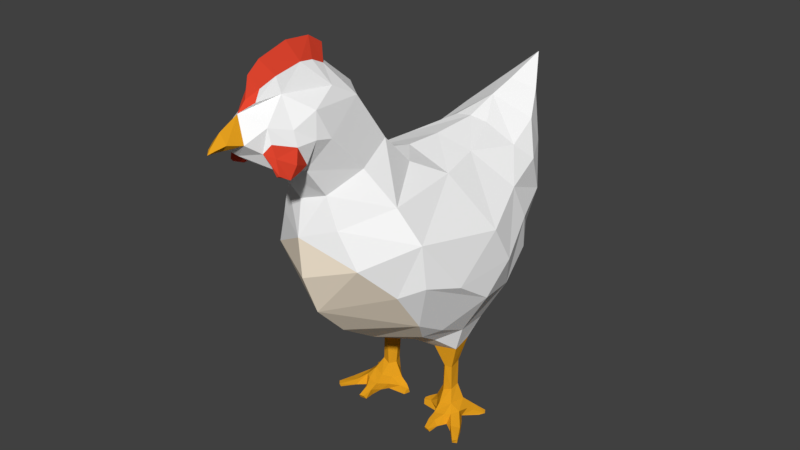 # Source: ChickenIdle.blend  (saved by Blender 2.77.0; exported with 4.5.12 LTS)
import bpy
from mathutils import Matrix  # noqa: F401  (used for matrix-valued properties, if any)

bpy.ops.wm.read_factory_settings(use_empty=True)
scene = bpy.context.scene
scene.name = 'Scene'

# ---- collections
col_collection_1 = bpy.data.collections.new('Collection 1'); scene.collection.children.link(col_collection_1)

# ---- materials (node trees are filled in below, after node groups)
mat_material_027 = bpy.data.materials.new('Material.027')
mat_material_027.alpha_threshold = 0.0
mat_material_027.use_transparent_shadow = False
mat_material_027.diffuse_color = (1.0, 1.0, 1.0, 1.0)
mat_material_027.roughness = 0.5
mat_material_027.specular_intensity = 0.1491
mat_material_035 = bpy.data.materials.new('Material.035')
mat_material_035.alpha_threshold = 0.0
mat_material_035.use_transparent_shadow = False
mat_material_035.diffuse_color = (0.8, 0.06492, 0.03119, 1.0)
mat_material_035.roughness = 0.5
mat_material_036 = bpy.data.materials.new('Material.036')
mat_material_036.alpha_threshold = 0.0
mat_material_036.use_transparent_shadow = False
mat_material_036.diffuse_color = (0.8, 0.3594, 0.01435, 1.0)
mat_material_036.roughness = 0.5
mat_material_037 = bpy.data.materials.new('Material.037')
mat_material_037.alpha_threshold = 0.0
mat_material_037.use_transparent_shadow = False
mat_material_037.diffuse_color = (1.0, 0.8732, 0.6986, 1.0)
mat_material_037.roughness = 0.5
mat_material_037.specular_intensity = 0.1374
mat_material_041 = bpy.data.materials.new('Material.041')
mat_material_041.alpha_threshold = 0.0
mat_material_041.use_transparent_shadow = False
mat_material_041.diffuse_color = (0.9971, 1.0, 0.8254, 1.0)
mat_material_041.roughness = 0.5
mat_material_041.specular_intensity = 0.3129

# ---- material node trees

# ---- world
world_world = bpy.data.worlds.new('World'); scene.world = world_world
world_world.color = (0.05088, 0.05088, 0.05088)
world_world.use_sun_shadow = False
world_world.sun_shadow_jitter_overblur = 0.0
world_world.cycles.sampling_method = 'MANUAL'

# ---- meshes
me_retopoflow_007 = bpy.data.meshes.new('RetopoFlow.007')
me_retopoflow_007.from_pydata([(0.2624, -0.1415, 0.5392), (0.255, 0.006783, 0.4666), (0.3854, -0.01239, 0.6806), (0.3343, -0.3404, 0.8457), (0.3837, -0.1877, 0.8031), (0.3337, -0.367, 1.042), (0.2486, -0.4084, 1.187), (0.2276, 0.1773, 0.4423), (0.3058, 0.2423, 0.608), (0.1008, 0.3601, 0.4413), (0.1982, 0.4312, 0.5845), (0.2919, 0.2856, 1.035), (0.3747, 0.04598, 0.9588), (0.3817, 0.1415, 0.7913), (0.3187, 0.3361, 0.8887), (0.1577, 0.1605, 1.2), (0.2005, 0.4062, 1.158), (0.2027, -0.04551, 1.186), (0.1694, 0.5775, 1.216), (0.09897, 0.7101, 1.296), (0.07788, 0.3796, 1.236), (0.1291, -0.1926, 1.267), (0.2405, 0.5449, 0.9234), (0.2478, 0.4896, 1.082), (0.2867, 0.3902, 0.7165), (0.2102, 0.5157, 0.7611), (0.1977, -0.5741, 0.9717), (0.1333, -0.605, 1.132), (0.094, -0.6155, 1.266), (0.1529, -0.48, 1.342), (0.115, -0.3161, 1.4), (0.2571, -0.2836, 0.6236), (0.2034, -0.1969, 0.5094), (0.1824, -0.08511, 0.431), (0.09255, -0.1009, 0.4056), (0.131, 0.23, 0.3918), (0.1041, 0.1361, 0.3426), (0.2125, 0.1069, 0.3653), (0.2157, 0.01905, 0.3464), (0.1336, -0.02252, 0.352), (0.08024, 0.05131, 0.3477), (0.1628, 0.01273, 0.2444), (0.191, 0.02453, 0.2392), (0.1862, 0.07868, 0.2492), (0.1486, 0.09016, 0.2464), (0.13, 0.05041, 0.2467), (0.1341, 0.04309, 0.1181), (0.157, 0.0138, 0.1156), (0.1933, 0.02388, 0.1278), (0.1915, 0.07105, 0.1335), (0.1499, 0.08544, 0.1244), (0.2163, -0.006806, 0.07847), (0.2257, 0.06721, 0.07511), (0.1652, -0.02304, 0.0692), (0.1022, 0.04272, 0.05145), (0.1321, 0.006429, 0.05766), (0.1445, 0.08414, 0.06043), (0.238, -0.03756, 0.0507), (0.2538, 0.002999, 0.04974), (0.2579, 0.05703, 0.03848), (0.2742, 0.07881, 0.02459), (0.2601, 0.1101, 0.03015), (0.3104, 0.1173, 0.001451), (0.2705, -0.07913, 0.02744), (0.3047, -0.05796, 0.02181), (0.2995, 0.1345, 0.004309), (0.3228, -0.1378, 0.01038), (0.3386, -0.1195, 0.01119), (0.166, -0.05971, 0.0407), (0.2145, -0.05313, 0.04713), (0.06801, 0.0373, 0.02973), (0.08855, 0.01486, 0.02353), (0.166, -0.09687, 0.02717), (0.195, -0.0951, 0.03183), (0.1756, -0.1388, 0.01064), (0.1952, -0.1438, 0.0116), (0.1371, -0.008344, 0.02355), (0.09814, 0.05661, 0.01371), (0.1478, 0.07334, 0.02011), (0.2259, 0.1139, 0.03124), (0.2419, 0.03806, 0.001871), (0.2699, 0.002304, 0.004064), (0.3048, -0.05488, -0.004239), (0.2312, -0.05589, 0.004865), (0.2942, 0.09552, -0.002814), (0.2699, -0.08153, -5.876e-05), (0.3194, -0.1321, -0.005567), (0.2091, -0.09423, 0.00448), (0.1989, -0.1336, -0.006518), (0.1713, -0.07923, -0.008889), (0.1688, -0.1281, -0.006828), (0.1578, -0.0379, -0.000787), (0.04877, 0.02702, 0.01764), (0.05214, 0.01452, 0.01618), (0.05759, 0.005694, -0.004808), (0.1411, -0.002461, -0.005149), (0.04697, 0.03114, -0.002175), (0.149, 0.06198, 0.00209), (0.232, 0.1043, 0.006469), (0.263, 0.1214, 0.00367), (0.3361, -0.1189, -0.007935), (0.08913, -0.7074, 1.394), (0.1442, -0.631, 1.503), (0.09583, -0.4454, 1.599), (0.07787, -0.7488, 1.404), (0.1179, -0.7278, 1.431), (0.1383, -0.6985, 1.517), (0.1246, -0.6809, 1.617), (0.08315, -0.5572, 1.662), (0.128, -0.7786, 1.514), (0.111, -0.7773, 1.571), (0.08949, -0.8606, 1.54), (0.07793, -0.8645, 1.597), (0.05379, -0.7701, 1.683), (0.03697, -0.6598, 1.762), (0.07284, -0.8412, 1.439), (0.06953, -0.8833, 1.508), (0.05008, -0.9449, 1.553), (0.1425, -0.8005, 1.46), (0.1305, -0.7717, 1.425), (0.1045, -0.8586, 1.492), (0.09034, -0.8719, 1.474), (0.09711, -0.7738, 1.412), (0.08961, -0.8482, 1.43), (0.1075, -0.8082, 1.403), (0.1298, -0.8209, 1.409), (0.1053, -0.8596, 1.427), (0.1178, -0.8583, 1.432), (0.02879, -0.8643, 1.673), (0.02986, -1.002, 1.566), (0.0257, -0.8404, 1.713), (0.03567, -0.7733, 1.742), (0.034, -0.5995, 1.754), (0.02957, -0.5412, 1.726), (0.01214, -1.04, 1.553), (0.1547, 0.6653, 1.086), (0.2629, -0.4258, 0.8168), (-0.2624, -0.1415, 0.5392), (-0.255, 0.006783, 0.4666), (-0.3854, -0.01239, 0.6806), (-0.3343, -0.3404, 0.8457), (-0.3837, -0.1877, 0.8031), (-0.3337, -0.367, 1.042), (-0.2486, -0.4084, 1.187), (-0.2276, 0.1773, 0.4423), (-0.3058, 0.2423, 0.608), (-0.1008, 0.3601, 0.4413), (-0.1982, 0.4312, 0.5845), (-0.2919, 0.2856, 1.035), (-0.3747, 0.04598, 0.9588), (-0.3817, 0.1415, 0.7913), (-0.3187, 0.3361, 0.8887), (-0.1577, 0.1605, 1.2), (-0.2005, 0.4062, 1.158), (-0.2027, -0.04551, 1.186), (-0.1694, 0.5775, 1.216), (-0.09897, 0.7101, 1.296), (-0.07788, 0.3796, 1.236), (-0.1291, -0.1926, 1.267), (-0.2405, 0.5449, 0.9234), (-0.2478, 0.4896, 1.082), (-0.2867, 0.3902, 0.7165), (-0.2102, 0.5157, 0.7611), (-0.1977, -0.5741, 0.9717), (-0.1333, -0.605, 1.132), (-0.09848, -0.6137, 1.268), (-0.1536, -0.4772, 1.345), (-0.1118, -0.3141, 1.402), (-0.2571, -0.2836, 0.6236), (-0.2034, -0.1969, 0.5094), (-0.1824, -0.08511, 0.431), (-0.09255, -0.1009, 0.4056), (-0.131, 0.23, 0.3918), (-0.1041, 0.1361, 0.3426), (-0.2125, 0.1069, 0.3653), (-0.2157, 0.01905, 0.3464), (-0.1336, -0.02252, 0.352), (-0.08024, 0.05131, 0.3477), (-0.1605, 0.0123, 0.2457), (-0.1883, 0.02398, 0.2406), (-0.1836, 0.07757, 0.2505), (-0.1464, 0.08893, 0.2477), (-0.128, 0.04959, 0.248), (-0.1351, 0.04323, 0.1183), (-0.1572, 0.01488, 0.1159), (-0.1924, 0.02464, 0.1277), (-0.1906, 0.07029, 0.1331), (-0.1504, 0.08422, 0.1243), (-0.2163, -0.006806, 0.07847), (-0.2257, 0.06721, 0.07511), (-0.1652, -0.02304, 0.0692), (-0.1022, 0.04272, 0.05145), (-0.1321, 0.006429, 0.05766), (-0.1445, 0.08414, 0.06043), (-0.238, -0.03756, 0.0507), (-0.2538, 0.002999, 0.04974), (-0.2579, 0.05703, 0.03848), (-0.2742, 0.07881, 0.02459), (-0.2601, 0.1101, 0.03015), (-0.3104, 0.1173, 0.001451), (-0.2705, -0.07913, 0.02744), (-0.3047, -0.05796, 0.02181), (-0.2995, 0.1345, 0.004309), (-0.3228, -0.1378, 0.01038), (-0.3386, -0.1195, 0.01119), (-0.166, -0.05971, 0.0407), (-0.2145, -0.05313, 0.04713), (-0.06801, 0.0373, 0.02973), (-0.08855, 0.01486, 0.02353), (-0.166, -0.09687, 0.02717), (-0.195, -0.0951, 0.03183), (-0.1756, -0.1388, 0.01064), (-0.1952, -0.1438, 0.0116), (-0.1371, -0.008344, 0.02355), (-0.09814, 0.05661, 0.01371), (-0.1478, 0.07334, 0.02011), (-0.2259, 0.1139, 0.03124), (-0.2419, 0.03806, 0.001871), (-0.2699, 0.002304, 0.004064), (-0.3048, -0.05488, -0.004239), (-0.2312, -0.05589, 0.004865), (-0.2942, 0.09552, -0.002814), (-0.2699, -0.08153, -5.876e-05), (-0.3194, -0.1321, -0.005567), (-0.2091, -0.09423, 0.00448), (-0.1989, -0.1336, -0.006518), (-0.1713, -0.07923, -0.008889), (-0.1688, -0.1281, -0.006828), (-0.1578, -0.0379, -0.000787), (-0.04877, 0.02702, 0.01764), (-0.05214, 0.01452, 0.01618), (-0.05759, 0.005694, -0.004808), (-0.1411, -0.002461, -0.005149), (-0.04697, 0.03114, -0.002175), (-0.149, 0.06198, 0.00209), (-0.232, 0.1043, 0.006469), (-0.263, 0.1214, 0.00367), (-0.3361, -0.1189, -0.007935), (-0.0923, -0.7076, 1.393), (-0.1485, -0.6313, 1.501), (-0.1013, -0.4456, 1.598), (-0.08105, -0.7489, 1.403), (-0.1213, -0.728, 1.429), (-0.1425, -0.6988, 1.516), (-0.1297, -0.6812, 1.616), (-0.08896, -0.5574, 1.662), (-0.1321, -0.7789, 1.513), (-0.1155, -0.7775, 1.57), (-0.09364, -0.8607, 1.539), (-0.08257, -0.8647, 1.596), (-0.05937, -0.7702, 1.682), (-0.04346, -0.6599, 1.762), (-0.07614, -0.8413, 1.438), (-0.07336, -0.8834, 1.508), (-0.05418, -0.945, 1.553), (-0.1461, -0.8008, 1.459), (-0.1338, -0.7719, 1.424), (-0.1082, -0.8588, 1.491), (-0.09389, -0.8721, 1.473), (-0.1003, -0.774, 1.411), (-0.09281, -0.8484, 1.429), (-0.1106, -0.8084, 1.402), (-0.1328, -0.8211, 1.407), (-0.1085, -0.8598, 1.426), (-0.121, -0.8586, 1.431), (-0.0341, -0.8643, 1.672), (-0.03396, -1.002, 1.566), (-0.0314, -0.8405, 1.712), (-0.04176, -0.7734, 1.741), (-0.04054, -0.5996, 1.754), (-0.03598, -0.5413, 1.726), (-0.01605, -1.04, 1.553), (-0.1547, 0.6653, 1.086), (-0.2629, -0.4258, 0.8168), (-7.8e-09, 0.4125, 0.4976), (-7.8e-09, 0.5458, 0.6395), (-7.8e-09, 0.7038, 0.8697), (-7.768e-09, 0.8543, 1.147), (-7.8e-09, 0.527, 1.301), (-7.768e-09, 0.6602, 1.337), (-7.8e-09, 0.3703, 1.25), (-7.8e-09, 0.1454, 1.242), (-7.8e-09, -0.03537, 1.25), (-7.8e-09, -0.1455, 1.277), (-7.8e-09, -0.6596, 0.9142), (-7.8e-09, -0.6721, 1.09), (-0.002766, -0.6463, 1.239), (0.002044, -0.2739, 1.412), (-7.8e-09, 0.8707, 1.404), (-7.8e-09, -0.4453, 0.5833), (-7.8e-09, -0.5865, 0.7332), (-7.8e-09, -0.2642, 0.4605), (-7.8e-09, -0.08251, 0.395), (-7.8e-09, 0.2317, 0.3883), (-7.8e-09, 0.1226, 0.3635), (-7.8e-09, -0.01093, 0.3802), (-7.8e-09, 0.0488, 0.3691), (-0.001445, -0.7253, 1.365), (-0.002862, -0.3706, 1.61), (-0.001529, -0.7702, 1.395), (-0.00166, -0.8528, 1.443), (-0.001829, -0.9284, 1.498), (-0.001935, -0.9702, 1.532), (-0.002471, -0.9182, 1.643), (-0.002222, -0.9989, 1.604), (-0.002675, -0.8807, 1.681), (-0.003045, -0.8633, 1.761), (-0.003275, -0.8098, 1.802), (-0.003544, -0.6846, 1.836), (-0.003615, -0.5754, 1.827), (-0.003231, -0.5112, 1.725), (-0.003499, -0.5114, 1.787), (-0.002006, -1.041, 1.564), (-0.001892, -1.058, 1.542), (-0.001923, -1.011, 1.538), (-0.001906, -1.036, 1.54)], [], [(0, 1, 2), (2, 4, 3, 0), (3, 4, 5), (1, 7, 8, 2), (8, 7, 9, 10), (9, 275, 10), (23, 18, 16), (13, 14, 11, 12), (4, 2, 13, 12), (5, 17, 6), (11, 14, 22, 23), (23, 135, 18), (135, 276, 277), (275, 9, 274), (19, 279, 278, 18), (16, 18, 278, 20), (278, 280, 20), (20, 15, 16), (15, 20, 280, 281), (17, 15, 281, 282), (282, 283, 21, 17), (16, 15, 11, 23), (12, 11, 15, 17), (5, 4, 12), (2, 8, 13), (14, 13, 8, 24), (14, 24, 25, 22), (276, 22, 25, 275), (25, 24, 10, 275), (10, 24, 8), (0, 3, 31, 32), (285, 27, 28, 286), (6, 29, 28, 27), (6, 21, 30, 29), (283, 287, 30, 21), (29, 102, 101, 28), (103, 30, 287, 298), (102, 103, 107), (30, 103, 102, 29), (277, 288, 19), (279, 19, 288), (32, 33, 1, 0), (5, 6, 27, 26), (31, 136, 290, 289), (26, 284, 290, 136), (33, 32, 34), (291, 292, 34), (9, 35, 293, 274), (35, 9, 7), (293, 35, 36, 294), (7, 37, 36, 35), (7, 1, 38, 37), (1, 33, 38), (34, 39, 38, 33), (34, 292, 295, 39), (295, 296, 40, 39), (40, 296, 294, 36), (38, 39, 41, 42), (42, 43, 37, 38), (37, 43, 44, 36), (44, 45, 40, 36), (40, 45, 41, 39), (45, 46, 47, 41), (41, 47, 48, 42), (48, 49, 43, 42), (43, 49, 50, 44), (50, 46, 45, 44), (49, 48, 51, 52), (48, 47, 53, 51), (47, 46, 54, 55), (46, 50, 56, 54), (51, 57, 58, 52), (52, 58, 59), (59, 60, 61, 52), (61, 60, 62, 65), (52, 56, 50, 49), (58, 57, 63, 64), (63, 66, 67, 64), (51, 53, 68, 69), (69, 57, 51), (53, 47, 55), (54, 70, 71, 55), (68, 72, 73, 69), (73, 72, 74, 75), (53, 55, 76, 68), (76, 55, 71), (70, 54, 77), (54, 56, 78, 77), (56, 52, 79, 78), (79, 52, 61), (58, 81, 80, 59), (81, 58, 64, 82), (59, 80, 60), (80, 84, 62, 60), (57, 83, 85, 63), (66, 63, 85, 86), (83, 57, 69), (69, 73, 87, 83), (75, 88, 87, 73), (72, 89, 90, 74), (72, 68, 91, 89), (68, 76, 91), (71, 70, 92, 93), (71, 94, 95, 76), (94, 71, 93), (70, 77, 96, 92), (96, 77, 78, 97), (78, 79, 98, 97), (98, 79, 61, 99), (61, 65, 99), (95, 94, 96, 97), (99, 65, 62, 84), (80, 98, 99, 84), (87, 88, 90, 89), (81, 82, 85, 83), (87, 89, 91, 83), (91, 76, 95), (64, 67, 100, 82), (86, 85, 82, 100), (67, 66, 86, 100), (74, 90, 88, 75), (93, 92, 96, 94), (97, 98, 80, 95), (83, 91, 81), (17, 21, 6), (286, 297, 238, 165), (101, 104, 299, 297), (101, 102, 106, 105), (102, 107, 106), (103, 108, 107), (105, 104, 101), (106, 110, 109, 105), (109, 110, 112, 111), (106, 107, 110), (107, 113, 110), (113, 107, 108), (110, 113, 112), (299, 104, 115, 300), (115, 116, 301, 300), (301, 116, 117, 302), (116, 111, 112, 117), (105, 109, 118, 119), (109, 111, 120, 118), (120, 111, 116, 121), (104, 105, 119, 122), (104, 122, 123, 115), (115, 123, 121, 116), (119, 125, 124, 122), (124, 125, 127, 126), (127, 120, 121, 126), (126, 121, 123), (126, 123, 122, 124), (125, 119, 118), (125, 118, 120, 127), (113, 128, 303, 112), (117, 112, 303), (303, 304, 129, 117), (303, 128, 305), (128, 113, 131, 130), (113, 114, 131), (131, 307, 306, 130), (307, 131, 114, 308), (114, 132, 309, 308), (309, 132, 133, 311), (133, 310, 311), (310, 133, 103, 298), (132, 114, 108, 133), (133, 108, 103), (129, 304, 312, 134), (312, 313, 134), (117, 129, 314, 302), (129, 134, 315, 314), (315, 134, 313), (305, 128, 130, 306), (17, 5, 12), (285, 284, 26), (135, 277, 19), (22, 276, 135), (114, 113, 108), (291, 32, 31, 289), (27, 285, 26), (5, 26, 136, 3), (3, 136, 31), (32, 291, 34), (137, 139, 138), (139, 137, 140, 141), (140, 142, 141), (138, 139, 145, 144), (145, 147, 146, 144), (146, 147, 275), (160, 153, 155), (150, 149, 148, 151), (141, 149, 150, 139), (142, 143, 154), (148, 160, 159, 151), (160, 155, 272), (272, 277, 276), (275, 274, 146), (156, 155, 278, 279), (153, 157, 278, 155), (278, 157, 280), (157, 153, 152), (152, 281, 280, 157), (154, 282, 281, 152), (282, 154, 158, 283), (153, 160, 148, 152), (149, 154, 152, 148), (142, 149, 141), (139, 150, 145), (151, 161, 145, 150), (151, 159, 162, 161), (276, 275, 162, 159), (162, 275, 147, 161), (147, 145, 161), (137, 169, 168, 140), (285, 286, 165, 164), (143, 164, 165, 166), (143, 166, 167, 158), (283, 158, 167, 287), (165, 238, 239, 166), (240, 298, 287, 167), (239, 244, 240), (166, 239, 240, 167), (277, 156, 288), (279, 288, 156), (169, 137, 138, 170), (142, 163, 164, 143), (168, 289, 290, 273), (163, 273, 290, 284), (170, 171, 169), (291, 171, 292), (146, 274, 293, 172), (172, 144, 146), (293, 294, 173, 172), (144, 172, 173, 174), (144, 174, 175, 138), (138, 175, 170), (171, 170, 175, 176), (171, 176, 295, 292), (295, 176, 177, 296), (177, 173, 294, 296), (175, 179, 178, 176), (179, 175, 174, 180), (174, 173, 181, 180), (181, 173, 177, 182), (177, 176, 178, 182), (182, 178, 184, 183), (178, 179, 185, 184), (185, 179, 180, 186), (180, 181, 187, 186), (187, 181, 182, 183), (186, 189, 188, 185), (185, 188, 190, 184), (184, 192, 191, 183), (183, 191, 193, 187), (188, 189, 195, 194), (189, 196, 195), (196, 189, 198, 197), (198, 202, 199, 197), (189, 186, 187, 193), (195, 201, 200, 194), (200, 201, 204, 203), (188, 206, 205, 190), (206, 188, 194), (190, 192, 184), (191, 192, 208, 207), (205, 206, 210, 209), (210, 212, 211, 209), (190, 205, 213, 192), (213, 208, 192), (207, 214, 191), (191, 214, 215, 193), (193, 215, 216, 189), (216, 198, 189), (195, 196, 217, 218), (218, 219, 201, 195), (196, 197, 217), (217, 197, 199, 221), (194, 200, 222, 220), (203, 223, 222, 200), (220, 206, 194), (206, 220, 224, 210), (212, 210, 224, 225), (209, 211, 227, 226), (209, 226, 228, 205), (205, 228, 213), (208, 230, 229, 207), (208, 213, 232, 231), (231, 230, 208), (207, 229, 233, 214), (233, 234, 215, 214), (215, 234, 235, 216), (235, 236, 198, 216), (198, 236, 202), (232, 234, 233, 231), (236, 221, 199, 202), (217, 221, 236, 235), (224, 226, 227, 225), (218, 220, 222, 219), (224, 220, 228, 226), (228, 232, 213), (201, 219, 237, 204), (223, 237, 219, 222), (204, 237, 223, 203), (211, 212, 225, 227), (230, 231, 233, 229), (234, 232, 217, 235), (220, 218, 228), (154, 143, 158), (238, 297, 299, 241), (238, 242, 243, 239), (239, 243, 244), (240, 244, 245), (242, 238, 241), (243, 242, 246, 247), (246, 248, 249, 247), (243, 247, 244), (244, 247, 250), (250, 245, 244), (247, 249, 250), (299, 300, 252, 241), (252, 300, 301, 253), (301, 302, 254, 253), (253, 254, 249, 248), (242, 256, 255, 246), (246, 255, 257, 248), (257, 258, 253, 248), (241, 259, 256, 242), (241, 252, 260, 259), (252, 253, 258, 260), (256, 259, 261, 262), (261, 263, 264, 262), (264, 263, 258, 257), (263, 260, 258), (263, 261, 259, 260), (262, 255, 256), (262, 264, 257, 255), (250, 249, 303, 265), (254, 303, 249), (303, 254, 266, 304), (303, 305, 265), (265, 267, 268, 250), (250, 268, 251), (268, 267, 306, 307), (307, 308, 251, 268), (251, 308, 309, 269), (309, 311, 270, 269), (270, 311, 310), (310, 298, 240, 270), (269, 270, 245, 251), (270, 240, 245), (266, 271, 312, 304), (312, 271, 313), (254, 302, 314, 266), (266, 314, 315, 271), (315, 313, 271), (305, 306, 267, 265), (154, 149, 142), (285, 163, 284), (156, 277, 272), (159, 160, 272), (251, 245, 250), (291, 289, 168, 169), (164, 163, 285), (142, 140, 273, 163), (140, 168, 273), (169, 171, 291), (28, 101, 297, 286), (218, 217, 232, 228), (81, 91, 95, 80), (155, 156, 272), (276, 159, 272), (18, 135, 19), (23, 22, 135)])
me_retopoflow_007.polygons.foreach_set('material_index', [0, 0, 0, 0, 0, 0, 0, 0, 0, 0, 0, 0, 0, 0, 0, 0, 0, 0, 0, 0, 0, 0, 0, 0, 0, 0, 0, 0, 0, 0, 0, 0, 0, 0, 0, 0, 0, 0, 0, 0, 0, 0, 0, 3, 3, 3, 3, 3, 0, 3, 0, 0, 0, 3, 3, 3, 3, 2, 2, 2, 2, 2, 2, 2, 2, 2, 2, 2, 2, 2, 2, 2, 2, 2, 2, 2, 2, 2, 2, 2, 2, 2, 2, 2, 2, 2, 2, 2, 2, 2, 2, 2, 2, 2, 2, 2, 2, 2, 2, 2, 2, 2, 2, 2, 2, 2, 2, 2, 2, 2, 2, 2, 2, 2, 2, 2, 2, 2, 2, 2, 2, 2, 2, 2, 0, 0, 0, 0, 0, 0, 0, 0, 0, 0, 0, 0, 0, 0, 0, 0, 0, 1, 1, 1, 1, 1, 1, 1, 1, 1, 1, 1, 1, 1, 0, 0, 2, 1, 0, 0, 1, 1, 1, 1, 1, 0, 0, 0, 2, 2, 2, 2, 2, 1, 0, 3, 0, 0, 0, 3, 0, 0, 0, 3, 0, 0, 0, 0, 0, 0, 0, 0, 0, 0, 0, 0, 0, 0, 0, 0, 0, 0, 0, 0, 0, 0, 0, 0, 0, 0, 0, 0, 0, 0, 0, 0, 0, 0, 0, 0, 0, 0, 0, 0, 0, 0, 0, 3, 3, 3, 3, 3, 0, 3, 0, 0, 0, 3, 3, 3, 3, 2, 2, 2, 2, 2, 2, 2, 2, 2, 2, 2, 2, 2, 2, 2, 2, 2, 2, 2, 2, 2, 2, 2, 2, 2, 2, 2, 2, 2, 2, 2, 2, 2, 2, 2, 2, 2, 2, 2, 2, 2, 2, 2, 2, 2, 2, 2, 2, 2, 2, 2, 2, 2, 2, 2, 2, 2, 2, 2, 2, 2, 2, 2, 2, 2, 2, 2, 0, 0, 0, 0, 0, 0, 0, 0, 0, 0, 0, 0, 0, 0, 0, 0, 1, 1, 1, 1, 1, 1, 1, 1, 1, 1, 1, 1, 1, 0, 0, 2, 1, 0, 0, 1, 1, 1, 1, 1, 0, 0, 0, 2, 2, 2, 2, 2, 1, 0, 3, 0, 0, 0, 3, 0, 0, 0, 3, 0, 2, 2, 0, 0, 0, 0])
me_retopoflow_007.materials.append(mat_material_027)
me_retopoflow_007.materials.append(mat_material_035)
me_retopoflow_007.materials.append(mat_material_036)
me_retopoflow_007.materials.append(mat_material_037)
me_retopoflow_007.materials.append(mat_material_041)
me_retopoflow_007.use_remesh_preserve_volume = False
me_retopoflow_007.use_remesh_preserve_attributes = False
me_retopoflow_007.use_mirror_vertex_groups = False
me_retopoflow_007.update()

# ---- objects
ob_chicken_01_lod_0 = bpy.data.objects.new('Chicken_01_LOD-0', me_retopoflow_007)

# ---- transforms, parenting, visibility, modifiers, constraints
ob_chicken_01_lod_0.location = (0.0, 0.0, 0.0)
ob_chicken_01_lod_0.lineart.crease_threshold = 0.0

# ---- collection membership
col_collection_1.objects.link(ob_chicken_01_lod_0)

# ---- scene / render settings (as saved in the file)
scene.frame_start = 1; scene.frame_end = 250; scene.frame_set(1)
scene.render.engine = 'BLENDER_EEVEE_NEXT'
scene.render.resolution_percentage = 50
scene.render.dither_intensity = 0.0
scene.cycles.use_denoising = False
scene.cycles.samples = 128
scene.cycles.sampling_pattern = 'TABULATED_SOBOL'
scene.cycles.light_sampling_threshold = 0.0
scene.cycles.use_adaptive_sampling = False
scene.cycles.use_light_tree = False
scene.cycles.blur_glossy = 0.0
scene.cycles.sample_clamp_indirect = 0.0
scene.view_settings.view_transform = 'Standard'
bpy.context.view_layer.update()

# ---- added for rendering (the .blend has no active camera and no usable light): camera, sun
cam_auto = bpy.data.cameras.new('AutoCamera')
cam_auto.lens = 50.0
cam_auto.sensor_width = 36.0
cam_auto.clip_end = 1000.0
ob_auto_camera = bpy.data.objects.new('AutoCamera', cam_auto)
scene.collection.objects.link(ob_auto_camera)
ob_auto_camera.location = (2.57028, -3.1782, 2.96959)
ob_auto_camera.rotation_euler = (1.09748, -7.21219e-08, 0.694738)
scene.camera = ob_auto_camera
light_auto_sun = bpy.data.lights.new('AutoSun', 'SUN')
light_auto_sun.energy = 3.0
light_auto_sun.angle = 0.0523599
ob_auto_sun = bpy.data.objects.new('AutoSun', light_auto_sun)
scene.collection.objects.link(ob_auto_sun)
ob_auto_sun.rotation_euler = (0.872665, 0.174533, 0.523599)
bpy.context.view_layer.update()
